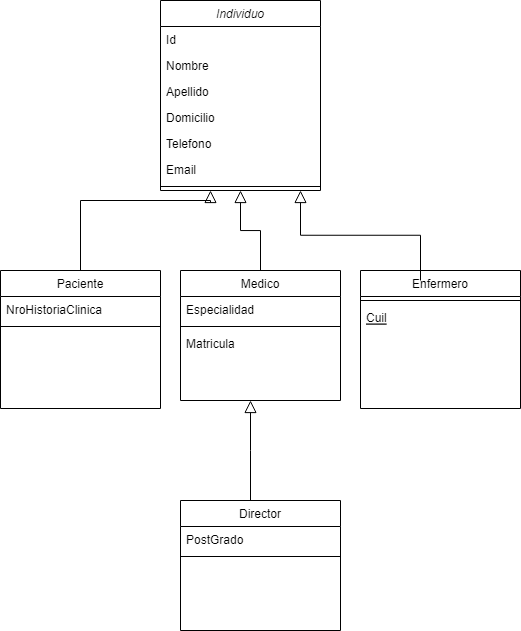

The diagram above was exported from draw.io. Its source (the exported page's mxGraphModel, read from the mxfile embedded in the PNG):
<mxGraphModel dx="920" dy="567" grid="1" gridSize="10" guides="1" tooltips="1" connect="1" arrows="1" fold="1" page="1" pageScale="1" pageWidth="827" pageHeight="1169" math="0" shadow="0">
  <root>
    <mxCell id="WIyWlLk6GJQsqaUBKTNV-0" />
    <mxCell id="WIyWlLk6GJQsqaUBKTNV-1" parent="WIyWlLk6GJQsqaUBKTNV-0" />
    <mxCell id="zkfFHV4jXpPFQw0GAbJ--0" value="Individuo" style="swimlane;fontStyle=2;align=center;verticalAlign=top;childLayout=stackLayout;horizontal=1;startSize=26;horizontalStack=0;resizeParent=1;resizeLast=0;collapsible=1;marginBottom=0;rounded=0;shadow=0;strokeWidth=1;" parent="WIyWlLk6GJQsqaUBKTNV-1" vertex="1">
      <mxGeometry x="220" y="10" width="160" height="190" as="geometry">
        <mxRectangle x="230" y="140" width="160" height="26" as="alternateBounds" />
      </mxGeometry>
    </mxCell>
    <mxCell id="-0End8dWH8FyS7Tfit9X-0" value="Id" style="text;align=left;verticalAlign=top;spacingLeft=4;spacingRight=4;overflow=hidden;rotatable=0;points=[[0,0.5],[1,0.5]];portConstraint=eastwest;rounded=0;shadow=0;html=0;" vertex="1" parent="zkfFHV4jXpPFQw0GAbJ--0">
      <mxGeometry y="26" width="160" height="26" as="geometry" />
    </mxCell>
    <mxCell id="zkfFHV4jXpPFQw0GAbJ--1" value="Nombre" style="text;align=left;verticalAlign=top;spacingLeft=4;spacingRight=4;overflow=hidden;rotatable=0;points=[[0,0.5],[1,0.5]];portConstraint=eastwest;" parent="zkfFHV4jXpPFQw0GAbJ--0" vertex="1">
      <mxGeometry y="52" width="160" height="26" as="geometry" />
    </mxCell>
    <mxCell id="zkfFHV4jXpPFQw0GAbJ--2" value="Apellido" style="text;align=left;verticalAlign=top;spacingLeft=4;spacingRight=4;overflow=hidden;rotatable=0;points=[[0,0.5],[1,0.5]];portConstraint=eastwest;rounded=0;shadow=0;html=0;" parent="zkfFHV4jXpPFQw0GAbJ--0" vertex="1">
      <mxGeometry y="78" width="160" height="26" as="geometry" />
    </mxCell>
    <mxCell id="zkfFHV4jXpPFQw0GAbJ--3" value="Domicilio" style="text;align=left;verticalAlign=top;spacingLeft=4;spacingRight=4;overflow=hidden;rotatable=0;points=[[0,0.5],[1,0.5]];portConstraint=eastwest;rounded=0;shadow=0;html=0;" parent="zkfFHV4jXpPFQw0GAbJ--0" vertex="1">
      <mxGeometry y="104" width="160" height="26" as="geometry" />
    </mxCell>
    <mxCell id="-0End8dWH8FyS7Tfit9X-1" value="Telefono&#10;" style="text;align=left;verticalAlign=top;spacingLeft=4;spacingRight=4;overflow=hidden;rotatable=0;points=[[0,0.5],[1,0.5]];portConstraint=eastwest;rounded=0;shadow=0;html=0;" vertex="1" parent="zkfFHV4jXpPFQw0GAbJ--0">
      <mxGeometry y="130" width="160" height="26" as="geometry" />
    </mxCell>
    <mxCell id="-0End8dWH8FyS7Tfit9X-2" value="Email" style="text;align=left;verticalAlign=top;spacingLeft=4;spacingRight=4;overflow=hidden;rotatable=0;points=[[0,0.5],[1,0.5]];portConstraint=eastwest;rounded=0;shadow=0;html=0;" vertex="1" parent="zkfFHV4jXpPFQw0GAbJ--0">
      <mxGeometry y="156" width="160" height="26" as="geometry" />
    </mxCell>
    <mxCell id="zkfFHV4jXpPFQw0GAbJ--4" value="" style="line;html=1;strokeWidth=1;align=left;verticalAlign=middle;spacingTop=-1;spacingLeft=3;spacingRight=3;rotatable=0;labelPosition=right;points=[];portConstraint=eastwest;" parent="zkfFHV4jXpPFQw0GAbJ--0" vertex="1">
      <mxGeometry y="182" width="160" height="8" as="geometry" />
    </mxCell>
    <mxCell id="zkfFHV4jXpPFQw0GAbJ--6" value="Paciente" style="swimlane;fontStyle=0;align=center;verticalAlign=top;childLayout=stackLayout;horizontal=1;startSize=26;horizontalStack=0;resizeParent=1;resizeLast=0;collapsible=1;marginBottom=0;rounded=0;shadow=0;strokeWidth=1;" parent="WIyWlLk6GJQsqaUBKTNV-1" vertex="1">
      <mxGeometry x="60" y="280" width="160" height="138" as="geometry">
        <mxRectangle x="130" y="380" width="160" height="26" as="alternateBounds" />
      </mxGeometry>
    </mxCell>
    <mxCell id="zkfFHV4jXpPFQw0GAbJ--7" value="NroHistoriaClinica" style="text;align=left;verticalAlign=top;spacingLeft=4;spacingRight=4;overflow=hidden;rotatable=0;points=[[0,0.5],[1,0.5]];portConstraint=eastwest;" parent="zkfFHV4jXpPFQw0GAbJ--6" vertex="1">
      <mxGeometry y="26" width="160" height="26" as="geometry" />
    </mxCell>
    <mxCell id="zkfFHV4jXpPFQw0GAbJ--9" value="" style="line;html=1;strokeWidth=1;align=left;verticalAlign=middle;spacingTop=-1;spacingLeft=3;spacingRight=3;rotatable=0;labelPosition=right;points=[];portConstraint=eastwest;" parent="zkfFHV4jXpPFQw0GAbJ--6" vertex="1">
      <mxGeometry y="52" width="160" height="8" as="geometry" />
    </mxCell>
    <mxCell id="zkfFHV4jXpPFQw0GAbJ--12" value="" style="endArrow=block;endSize=10;endFill=0;shadow=0;strokeWidth=1;rounded=0;edgeStyle=elbowEdgeStyle;elbow=vertical;" parent="WIyWlLk6GJQsqaUBKTNV-1" source="zkfFHV4jXpPFQw0GAbJ--6" target="zkfFHV4jXpPFQw0GAbJ--0" edge="1">
      <mxGeometry width="160" relative="1" as="geometry">
        <mxPoint x="200" y="203" as="sourcePoint" />
        <mxPoint x="200" y="203" as="targetPoint" />
        <Array as="points">
          <mxPoint x="270" y="210" />
          <mxPoint x="250" y="210" />
          <mxPoint x="220" y="240" />
        </Array>
      </mxGeometry>
    </mxCell>
    <mxCell id="zkfFHV4jXpPFQw0GAbJ--13" value="Medico" style="swimlane;fontStyle=0;align=center;verticalAlign=top;childLayout=stackLayout;horizontal=1;startSize=26;horizontalStack=0;resizeParent=1;resizeLast=0;collapsible=1;marginBottom=0;rounded=0;shadow=0;strokeWidth=1;" parent="WIyWlLk6GJQsqaUBKTNV-1" vertex="1">
      <mxGeometry x="240" y="280" width="160" height="130" as="geometry">
        <mxRectangle x="340" y="380" width="170" height="26" as="alternateBounds" />
      </mxGeometry>
    </mxCell>
    <mxCell id="zkfFHV4jXpPFQw0GAbJ--14" value="Especialidad" style="text;align=left;verticalAlign=top;spacingLeft=4;spacingRight=4;overflow=hidden;rotatable=0;points=[[0,0.5],[1,0.5]];portConstraint=eastwest;" parent="zkfFHV4jXpPFQw0GAbJ--13" vertex="1">
      <mxGeometry y="26" width="160" height="26" as="geometry" />
    </mxCell>
    <mxCell id="zkfFHV4jXpPFQw0GAbJ--15" value="" style="line;html=1;strokeWidth=1;align=left;verticalAlign=middle;spacingTop=-1;spacingLeft=3;spacingRight=3;rotatable=0;labelPosition=right;points=[];portConstraint=eastwest;" parent="zkfFHV4jXpPFQw0GAbJ--13" vertex="1">
      <mxGeometry y="52" width="160" height="8" as="geometry" />
    </mxCell>
    <mxCell id="-0End8dWH8FyS7Tfit9X-10" value="Matricula&#10;" style="text;align=left;verticalAlign=top;spacingLeft=4;spacingRight=4;overflow=hidden;rotatable=0;points=[[0,0.5],[1,0.5]];portConstraint=eastwest;" vertex="1" parent="zkfFHV4jXpPFQw0GAbJ--13">
      <mxGeometry y="60" width="160" height="26" as="geometry" />
    </mxCell>
    <mxCell id="zkfFHV4jXpPFQw0GAbJ--16" value="" style="endArrow=block;endSize=10;endFill=0;shadow=0;strokeWidth=1;rounded=0;edgeStyle=elbowEdgeStyle;elbow=vertical;" parent="WIyWlLk6GJQsqaUBKTNV-1" source="zkfFHV4jXpPFQw0GAbJ--13" target="zkfFHV4jXpPFQw0GAbJ--0" edge="1">
      <mxGeometry width="160" relative="1" as="geometry">
        <mxPoint x="210" y="373" as="sourcePoint" />
        <mxPoint x="310" y="271" as="targetPoint" />
      </mxGeometry>
    </mxCell>
    <mxCell id="-0End8dWH8FyS7Tfit9X-3" value="Enfermero" style="swimlane;fontStyle=0;align=center;verticalAlign=top;childLayout=stackLayout;horizontal=1;startSize=26;horizontalStack=0;resizeParent=1;resizeLast=0;collapsible=1;marginBottom=0;rounded=0;shadow=0;strokeWidth=1;" vertex="1" parent="WIyWlLk6GJQsqaUBKTNV-1">
      <mxGeometry x="420" y="280" width="160" height="138" as="geometry">
        <mxRectangle x="130" y="380" width="160" height="26" as="alternateBounds" />
      </mxGeometry>
    </mxCell>
    <mxCell id="-0End8dWH8FyS7Tfit9X-6" value="" style="line;html=1;strokeWidth=1;align=left;verticalAlign=middle;spacingTop=-1;spacingLeft=3;spacingRight=3;rotatable=0;labelPosition=right;points=[];portConstraint=eastwest;" vertex="1" parent="-0End8dWH8FyS7Tfit9X-3">
      <mxGeometry y="26" width="160" height="8" as="geometry" />
    </mxCell>
    <mxCell id="-0End8dWH8FyS7Tfit9X-7" value="Cuil&#10;" style="text;align=left;verticalAlign=top;spacingLeft=4;spacingRight=4;overflow=hidden;rotatable=0;points=[[0,0.5],[1,0.5]];portConstraint=eastwest;fontStyle=4" vertex="1" parent="-0End8dWH8FyS7Tfit9X-3">
      <mxGeometry y="34" width="160" height="26" as="geometry" />
    </mxCell>
    <mxCell id="-0End8dWH8FyS7Tfit9X-9" value="" style="endArrow=block;endSize=10;endFill=0;shadow=0;strokeWidth=1;rounded=0;edgeStyle=elbowEdgeStyle;elbow=vertical;" edge="1" parent="WIyWlLk6GJQsqaUBKTNV-1">
      <mxGeometry width="160" relative="1" as="geometry">
        <mxPoint x="480" y="290" as="sourcePoint" />
        <mxPoint x="360" y="200" as="targetPoint" />
      </mxGeometry>
    </mxCell>
    <mxCell id="-0End8dWH8FyS7Tfit9X-11" value="" style="endArrow=block;endSize=10;endFill=0;shadow=0;strokeWidth=1;rounded=0;edgeStyle=elbowEdgeStyle;elbow=vertical;" edge="1" parent="WIyWlLk6GJQsqaUBKTNV-1">
      <mxGeometry width="160" relative="1" as="geometry">
        <mxPoint x="310" y="510" as="sourcePoint" />
        <mxPoint x="310" y="410" as="targetPoint" />
      </mxGeometry>
    </mxCell>
    <mxCell id="-0End8dWH8FyS7Tfit9X-12" value="Director" style="swimlane;fontStyle=0;align=center;verticalAlign=top;childLayout=stackLayout;horizontal=1;startSize=26;horizontalStack=0;resizeParent=1;resizeLast=0;collapsible=1;marginBottom=0;rounded=0;shadow=0;strokeWidth=1;" vertex="1" parent="WIyWlLk6GJQsqaUBKTNV-1">
      <mxGeometry x="240" y="510" width="160" height="130" as="geometry">
        <mxRectangle x="340" y="380" width="170" height="26" as="alternateBounds" />
      </mxGeometry>
    </mxCell>
    <mxCell id="-0End8dWH8FyS7Tfit9X-13" value="PostGrado&#10;" style="text;align=left;verticalAlign=top;spacingLeft=4;spacingRight=4;overflow=hidden;rotatable=0;points=[[0,0.5],[1,0.5]];portConstraint=eastwest;" vertex="1" parent="-0End8dWH8FyS7Tfit9X-12">
      <mxGeometry y="26" width="160" height="26" as="geometry" />
    </mxCell>
    <mxCell id="-0End8dWH8FyS7Tfit9X-14" value="" style="line;html=1;strokeWidth=1;align=left;verticalAlign=middle;spacingTop=-1;spacingLeft=3;spacingRight=3;rotatable=0;labelPosition=right;points=[];portConstraint=eastwest;" vertex="1" parent="-0End8dWH8FyS7Tfit9X-12">
      <mxGeometry y="52" width="160" height="8" as="geometry" />
    </mxCell>
  </root>
</mxGraphModel>